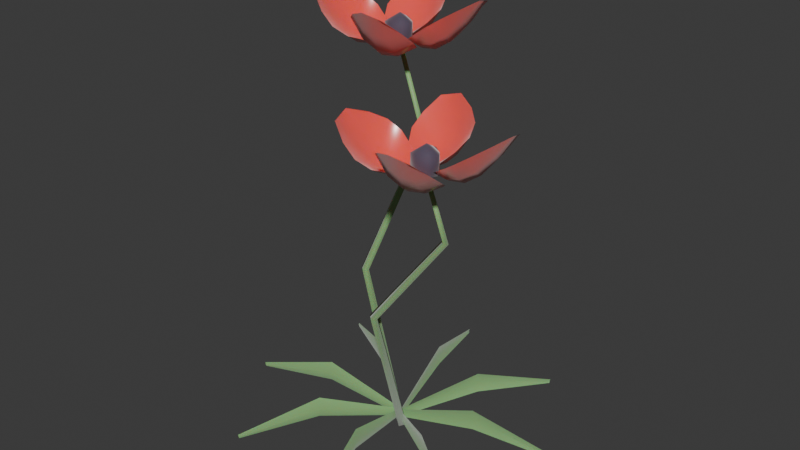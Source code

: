 # Source: flower_corn_poppy.blend  (saved by Blender 5.2.44; exported with 4.5.12 LTS)
import bpy
from mathutils import Matrix  # noqa: F401  (used for matrix-valued properties, if any)

bpy.ops.wm.read_factory_settings(use_empty=True)
scene = bpy.context.scene
scene.name = 'Scene'

# ---- collections
col_collection = bpy.data.collections.new('Collection'); scene.collection.children.link(col_collection)

# ---- materials (node trees are filled in below, after node groups)
mat_m_poppy_stem = bpy.data.materials.new('M_Poppy_Stem')
mat_m_poppy_eye = bpy.data.materials.new('M_Poppy_Eye')
mat_m_poppy_petals = bpy.data.materials.new('M_Poppy_Petals')

# ---- material node trees
mat_m_poppy_stem.use_nodes = True; mat_m_poppy_stem.node_tree.nodes.clear()
_N = mat_m_poppy_stem.node_tree.nodes; _L = mat_m_poppy_stem.node_tree.links
n0 = _N.new('ShaderNodeBsdfPrincipled'); n0.name = 'Principled BSDF'; n0.location = (200, 0)
n0.inputs[0].default_value = (0.25, 0.48, 0.18, 1.0)
n0.inputs[2].default_value = 0.55
n0.inputs[8].default_value = 0.3
n0.inputs[10].default_value = 0.03
n0.inputs[24].default_value = 0.4
n1 = _N.new('ShaderNodeOutputMaterial'); n1.name = 'Material Output'; n1.location = (500, 0)
_L.new(n0.outputs[0], n1.inputs[0])
n1.is_active_output = True
mat_m_poppy_eye.use_nodes = True; mat_m_poppy_eye.node_tree.nodes.clear()
_N = mat_m_poppy_eye.node_tree.nodes; _L = mat_m_poppy_eye.node_tree.links
n0 = _N.new('ShaderNodeBsdfPrincipled'); n0.name = 'Principled BSDF'; n0.location = (200, 0)
n0.inputs[0].default_value = (0.08, 0.06, 0.1, 1.0)
n0.inputs[2].default_value = 0.8
n0.inputs[8].default_value = 0.1
n0.inputs[10].default_value = 0.03
n0.inputs[24].default_value = 0.4
n1 = _N.new('ShaderNodeOutputMaterial'); n1.name = 'Material Output'; n1.location = (500, 0)
_L.new(n0.outputs[0], n1.inputs[0])
n1.is_active_output = True
mat_m_poppy_petals.use_nodes = True; mat_m_poppy_petals.node_tree.nodes.clear()
_N = mat_m_poppy_petals.node_tree.nodes; _L = mat_m_poppy_petals.node_tree.links
n0 = _N.new('ShaderNodeBsdfPrincipled'); n0.name = 'Principled BSDF'; n0.location = (200, 0)
n0.inputs[0].default_value = (0.92, 0.1, 0.08, 1.0)
n0.inputs[2].default_value = 0.25
n0.inputs[8].default_value = 0.7
n0.inputs[9].default_value = (0.1425, 0.07, 0.0025)
n0.inputs[10].default_value = 0.03
n0.inputs[24].default_value = 0.4
n1 = _N.new('ShaderNodeOutputMaterial'); n1.name = 'Material Output'; n1.location = (500, 0)
_L.new(n0.outputs[0], n1.inputs[0])
n1.is_active_output = True

# ---- world
world_world = bpy.data.worlds.new('World'); scene.world = world_world
world_world.use_nodes = True; world_world.node_tree.nodes.clear()
_N = world_world.node_tree.nodes; _L = world_world.node_tree.links
n0 = _N.new('ShaderNodeOutputWorld'); n0.name = 'World Output'; n0.location = (200, 100)
n1 = _N.new('ShaderNodeBackground'); n1.name = 'Background'; n1.location = (-200, 100)
n1.inputs[0].default_value = (0.05088, 0.05088, 0.05088, 1.0)
_L.new(n1.outputs[0], n0.inputs[0])
n0.is_active_output = True
world_world.color = (0.05088, 0.05088, 0.05088)
world_world.sun_shadow_jitter_overblur = 0.0

# ---- meshes
me_flora_corn_poppy_mesh = bpy.data.meshes.new('Flora_Corn_Poppy_Mesh')
me_flora_corn_poppy_mesh.from_pydata([(-0.009635, 0.0, -0.002676), (-5.9e-19, -0.01, -1.639e-19), (0.009635, -1.225e-18, 0.002676), (1.77e-18, 0.01, 4.917e-19), (-0.08797, 0.0, 0.2887), (-0.08, -0.008, 0.288), (-0.07203, -9.797e-19, 0.2873), (-0.08, 0.008, 0.288), (0.0441, 0.0, 0.5771), (0.05, -0.006, 0.576), (0.0559, -7.348e-19, 0.5749), (0.05, 0.006, 0.576), (-0.004723, 0.0, 0.7184), (-2.892e-19, -0.005, 0.72), (0.004723, -6.123e-19, 0.7216), (8.677e-19, 0.005, 0.72), (0.0, 0.0, 0.0), (0.0, 0.0, 0.72), (0.0, 0.0, 0.77), (0.0, 0.0, 0.71), (0.02273, 0.0, 0.7558), (0.01396, 0.01396, 0.7537), (1.425e-18, 0.02327, 0.7561), (-0.01504, 0.01504, 0.7547), (-0.02057, 2.519e-18, 0.7542), (-0.01666, -0.01666, 0.7563), (-3.679e-18, -0.02003, 0.7539), (0.01558, -0.01558, 0.7553), (0.02273, 0.0, 0.7243), (0.01396, 0.01396, 0.7263), (1.425e-18, 0.02327, 0.7239), (-0.01504, 0.01504, 0.7253), (-0.02057, 2.519e-18, 0.7258), (-0.01666, -0.01666, 0.7237), (-3.679e-18, -0.02003, 0.7261), (0.01558, -0.01558, 0.7247), (0.01033, 0.01507, 0.7235), (0.01159, 0.009878, 0.7248), (0.01285, 0.00469, 0.7262), (0.01411, -0.0004969, 0.7275), (0.01537, -0.005684, 0.7288), (0.02708, 0.04585, 0.7295), (0.03234, 0.02595, 0.7187), (0.03674, 0.008385, 0.7179), (0.04029, -0.006834, 0.7271), (0.04298, -0.01971, 0.7463), (0.04527, 0.07051, 0.7388), (0.05325, 0.04048, 0.7208), (0.05984, 0.01424, 0.7189), (0.06506, -0.008202, 0.7332), (0.06888, -0.02685, 0.7637), (0.06663, 0.08192, 0.7529), (0.07489, 0.05072, 0.7352), (0.08177, 0.02331, 0.7336), (0.08727, -0.0003013, 0.7482), (0.09138, -0.02012, 0.7789), (0.09133, 0.07941, 0.7718), (0.09736, 0.05632, 0.7618), (0.1025, 0.03557, 0.7619), (0.1069, 0.01717, 0.7719), (0.1103, 0.001108, 0.7918), (0.1186, 0.06628, 0.7947), (0.1206, 0.05809, 0.7968), (0.1225, 0.0499, 0.7989), (0.1245, 0.04171, 0.801), (0.1265, 0.03352, 0.8031), (-0.01507, 0.01033, 0.7235), (-0.009878, 0.01159, 0.7248), (-0.00469, 0.01285, 0.7262), (0.0004969, 0.01411, 0.7275), (0.005684, 0.01537, 0.7288), (-0.04585, 0.02708, 0.7295), (-0.02595, 0.03234, 0.7187), (-0.008385, 0.03674, 0.7179), (0.006834, 0.04029, 0.7271), (0.01971, 0.04298, 0.7463), (-0.07051, 0.04527, 0.7388), (-0.04048, 0.05325, 0.7208), (-0.01424, 0.05984, 0.7189), (0.008202, 0.06506, 0.7332), (0.02685, 0.06888, 0.7637), (-0.08192, 0.06663, 0.7529), (-0.05072, 0.07489, 0.7352), (-0.02331, 0.08177, 0.7336), (0.0003013, 0.08727, 0.7482), (0.02012, 0.09138, 0.7789), (-0.07941, 0.09133, 0.7718), (-0.05632, 0.09736, 0.7618), (-0.03557, 0.1025, 0.7619), (-0.01717, 0.1069, 0.7719), (-0.001108, 0.1103, 0.7918), (-0.06628, 0.1186, 0.7947), (-0.05809, 0.1206, 0.7968), (-0.0499, 0.1225, 0.7989), (-0.04171, 0.1245, 0.801), (-0.03352, 0.1265, 0.8031), (-0.01033, -0.01507, 0.7235), (-0.01159, -0.009878, 0.7248), (-0.01285, -0.00469, 0.7262), (-0.01411, 0.0004969, 0.7275), (-0.01537, 0.005684, 0.7288), (-0.02708, -0.04585, 0.7295), (-0.03234, -0.02595, 0.7187), (-0.03674, -0.008385, 0.7179), (-0.04029, 0.006834, 0.7271), (-0.04298, 0.01971, 0.7463), (-0.04527, -0.07051, 0.7388), (-0.05325, -0.04048, 0.7208), (-0.05984, -0.01424, 0.7189), (-0.06506, 0.008202, 0.7332), (-0.06888, 0.02685, 0.7637), (-0.06663, -0.08192, 0.7529), (-0.07489, -0.05072, 0.7352), (-0.08177, -0.02331, 0.7336), (-0.08727, 0.0003013, 0.7482), (-0.09138, 0.02012, 0.7789), (-0.09133, -0.07941, 0.7718), (-0.09736, -0.05632, 0.7618), (-0.1025, -0.03557, 0.7619), (-0.1069, -0.01717, 0.7719), (-0.1103, -0.001108, 0.7918), (-0.1186, -0.06628, 0.7947), (-0.1206, -0.05809, 0.7968), (-0.1225, -0.0499, 0.7989), (-0.1245, -0.04171, 0.801), (-0.1265, -0.03352, 0.8031), (0.01507, -0.01033, 0.7235), (0.009878, -0.01159, 0.7248), (0.00469, -0.01285, 0.7262), (-0.0004969, -0.01411, 0.7275), (-0.005684, -0.01537, 0.7288), (0.04585, -0.02708, 0.7295), (0.02595, -0.03234, 0.7187), (0.008385, -0.03674, 0.7179), (-0.006834, -0.04029, 0.7271), (-0.01971, -0.04298, 0.7463), (0.07051, -0.04527, 0.7388), (0.04048, -0.05325, 0.7208), (0.01424, -0.05984, 0.7189), (-0.008202, -0.06506, 0.7332), (-0.02685, -0.06888, 0.7637), (0.08192, -0.06663, 0.7529), (0.05072, -0.07489, 0.7352), (0.02331, -0.08177, 0.7336), (-0.0003013, -0.08727, 0.7482), (-0.02012, -0.09138, 0.7789), (0.07941, -0.09133, 0.7718), (0.05632, -0.09736, 0.7618), (0.03557, -0.1025, 0.7619), (0.01717, -0.1069, 0.7719), (0.001108, -0.1103, 0.7918), (0.06628, -0.1186, 0.7947), (0.05809, -0.1206, 0.7968), (0.0499, -0.1225, 0.7989), (0.04171, -0.1245, 0.801), (0.03352, -0.1265, 0.8031), (0.005112, -0.012, -0.001492), (0.01523, -0.02188, -0.0015), (0.02489, -0.012, 0.001492), (0.01477, -0.002116, 0.0015), (-0.0276, -0.04868, 0.2344), (-0.01977, -0.05586, 0.2305), (-0.0124, -0.04732, 0.2296), (-0.02023, -0.04014, 0.2335), (0.1646, -0.09665, 0.4665), (0.1701, -0.1019, 0.4627), (0.1754, -0.09535, 0.4615), (0.1699, -0.09014, 0.4653), (0.1451, -0.12, 0.5792), (0.1501, -0.1249, 0.579), (0.1549, -0.12, 0.5808), (0.1499, -0.1151, 0.581), (0.015, -0.012, 0.0), (0.15, -0.12, 0.58), (0.15, -0.12, 0.63), (0.15, -0.12, 0.57), (0.1727, -0.12, 0.6157), (0.164, -0.106, 0.6137), (0.15, -0.09673, 0.6161), (0.135, -0.105, 0.6147), (0.1294, -0.12, 0.6142), (0.1333, -0.1367, 0.6163), (0.15, -0.14, 0.6139), (0.1656, -0.1356, 0.6153), (0.1727, -0.12, 0.5842), (0.164, -0.106, 0.5863), (0.15, -0.09673, 0.5839), (0.135, -0.105, 0.5853), (0.1294, -0.12, 0.5857), (0.1333, -0.1367, 0.5837), (0.15, -0.14, 0.5861), (0.1656, -0.1356, 0.5847), (0.1603, -0.1049, 0.5835), (0.1616, -0.1101, 0.5848), (0.1628, -0.1153, 0.5862), (0.1641, -0.1205, 0.5875), (0.1654, -0.1257, 0.5888), (0.1771, -0.07415, 0.5895), (0.1823, -0.09405, 0.5787), (0.1867, -0.1116, 0.5779), (0.1903, -0.1268, 0.5871), (0.193, -0.1397, 0.6063), (0.1953, -0.04949, 0.5988), (0.2032, -0.07952, 0.5808), (0.2098, -0.1058, 0.5789), (0.2151, -0.1282, 0.5932), (0.2189, -0.1469, 0.6237), (0.2166, -0.03808, 0.6129), (0.2249, -0.06928, 0.5952), (0.2318, -0.09669, 0.5936), (0.2373, -0.1203, 0.6082), (0.2414, -0.1401, 0.6389), (0.2413, -0.04059, 0.6318), (0.2474, -0.06368, 0.6218), (0.2525, -0.08443, 0.6219), (0.2569, -0.1028, 0.6319), (0.2603, -0.1189, 0.6518), (0.2686, -0.05372, 0.6547), (0.2706, -0.06191, 0.6568), (0.2725, -0.0701, 0.6589), (0.2745, -0.07829, 0.661), (0.2765, -0.08648, 0.6631), (0.1349, -0.1097, 0.5835), (0.1401, -0.1084, 0.5848), (0.1453, -0.1072, 0.5862), (0.1505, -0.1059, 0.5875), (0.1557, -0.1046, 0.5888), (0.1041, -0.09292, 0.5895), (0.1241, -0.08766, 0.5787), (0.1416, -0.08326, 0.5779), (0.1568, -0.07971, 0.5871), (0.1697, -0.07702, 0.6063), (0.07949, -0.07473, 0.5988), (0.1095, -0.06675, 0.5808), (0.1358, -0.06016, 0.5789), (0.1582, -0.05494, 0.5932), (0.1769, -0.05112, 0.6237), (0.06808, -0.05337, 0.6129), (0.09928, -0.04511, 0.5952), (0.1267, -0.03823, 0.5936), (0.1503, -0.03273, 0.6082), (0.1701, -0.02862, 0.6389), (0.07059, -0.02867, 0.6318), (0.09368, -0.02264, 0.6218), (0.1144, -0.01746, 0.6219), (0.1328, -0.01314, 0.6319), (0.1489, -0.009676, 0.6518), (0.08372, -0.001424, 0.6547), (0.09191, 0.0005622, 0.6568), (0.1001, 0.002549, 0.6589), (0.1083, 0.004535, 0.661), (0.1165, 0.006522, 0.6631), (0.1397, -0.1351, 0.5835), (0.1384, -0.1299, 0.5848), (0.1372, -0.1247, 0.5862), (0.1359, -0.1195, 0.5875), (0.1346, -0.1143, 0.5888), (0.1229, -0.1659, 0.5895), (0.1177, -0.1459, 0.5787), (0.1133, -0.1284, 0.5779), (0.1097, -0.1132, 0.5871), (0.107, -0.1003, 0.6063), (0.1047, -0.1905, 0.5988), (0.09675, -0.1605, 0.5808), (0.09016, -0.1342, 0.5789), (0.08494, -0.1118, 0.5932), (0.08112, -0.09315, 0.6237), (0.08337, -0.2019, 0.6129), (0.07511, -0.1707, 0.5952), (0.06823, -0.1433, 0.5936), (0.06273, -0.1197, 0.6082), (0.05862, -0.09988, 0.6389), (0.05867, -0.1994, 0.6318), (0.05264, -0.1763, 0.6218), (0.04746, -0.1556, 0.6219), (0.04314, -0.1372, 0.6319), (0.03968, -0.1211, 0.6518), (0.03142, -0.1863, 0.6547), (0.02944, -0.1781, 0.6568), (0.02745, -0.1699, 0.6589), (0.02546, -0.1617, 0.661), (0.02348, -0.1535, 0.6631), (0.1651, -0.1303, 0.5835), (0.1599, -0.1316, 0.5848), (0.1547, -0.1328, 0.5862), (0.1495, -0.1341, 0.5875), (0.1443, -0.1354, 0.5888), (0.1959, -0.1471, 0.5895), (0.1759, -0.1523, 0.5787), (0.1584, -0.1567, 0.5779), (0.1432, -0.1603, 0.5871), (0.1303, -0.163, 0.6063), (0.2205, -0.1653, 0.5988), (0.1905, -0.1732, 0.5808), (0.1642, -0.1798, 0.5789), (0.1418, -0.1851, 0.5932), (0.1231, -0.1889, 0.6237), (0.2319, -0.1866, 0.6129), (0.2007, -0.1949, 0.5952), (0.1733, -0.2018, 0.5936), (0.1497, -0.2073, 0.6082), (0.1299, -0.2114, 0.6389), (0.2294, -0.2113, 0.6318), (0.2063, -0.2174, 0.6218), (0.1856, -0.2225, 0.6219), (0.1672, -0.2269, 0.6319), (0.1511, -0.2303, 0.6518), (0.2163, -0.2386, 0.6547), (0.2081, -0.2406, 0.6568), (0.1999, -0.2425, 0.6589), (0.1917, -0.2445, 0.661), (0.1835, -0.2465, 0.6631), (-0.001497, -0.002344, 0.01725), (0.0, 0.0, 0.01), (0.002291, -0.001576, 0.002753), (0.1475, 0.02379, 0.06999), (0.147, 0.0298, 0.05), (0.1489, 0.02405, 0.03001), (0.295, 0.05878, 0.02392), (0.294, 0.0596, 0.02), (0.2934, 0.05846, 0.01608), (0.0005992, -0.002716, 0.01725), (0.0, 0.0, 0.01), (0.002735, 0.0005056, 0.002753), (0.08751, 0.1212, 0.06999), (0.08288, 0.125, 0.05), (0.08825, 0.1223, 0.03001), (0.167, 0.2501, 0.02392), (0.1658, 0.25, 0.02), (0.1662, 0.2488, 0.01608), (0.002344, -0.001497, 0.01725), (0.0, 0.0, 0.01), (0.001576, 0.002291, 0.002753), (-0.02379, 0.1475, 0.06999), (-0.0298, 0.147, 0.05), (-0.02405, 0.1489, 0.03001), (-0.05878, 0.295, 0.02392), (-0.0596, 0.294, 0.02), (-0.05846, 0.2934, 0.01608), (0.002716, 0.0005992, 0.01725), (0.0, 0.0, 0.01), (-0.0005056, 0.002735, 0.002753), (-0.1212, 0.08751, 0.06999), (-0.125, 0.08288, 0.05), (-0.1223, 0.08825, 0.03001), (-0.2501, 0.167, 0.02392), (-0.25, 0.1658, 0.02), (-0.2488, 0.1662, 0.01608), (0.001497, 0.002344, 0.01725), (0.0, 0.0, 0.01), (-0.002291, 0.001576, 0.002753), (-0.1475, -0.02379, 0.06999), (-0.147, -0.0298, 0.05), (-0.1489, -0.02405, 0.03001), (-0.295, -0.05878, 0.02392), (-0.294, -0.0596, 0.02), (-0.2934, -0.05846, 0.01608), (-0.0005992, 0.002716, 0.01725), (0.0, 0.0, 0.01), (-0.002735, -0.0005056, 0.002753), (-0.08751, -0.1212, 0.06999), (-0.08288, -0.125, 0.05), (-0.08825, -0.1223, 0.03001), (-0.167, -0.2501, 0.02392), (-0.1658, -0.25, 0.02), (-0.1662, -0.2488, 0.01608), (-0.002344, 0.001497, 0.01725), (0.0, 0.0, 0.01), (-0.001576, -0.002291, 0.002753), (0.02379, -0.1475, 0.06999), (0.0298, -0.147, 0.05), (0.02405, -0.1489, 0.03001), (0.05878, -0.295, 0.02392), (0.0596, -0.294, 0.02), (0.05846, -0.2934, 0.01608), (-0.002716, -0.0005992, 0.01725), (0.0, 0.0, 0.01), (0.0005056, -0.002735, 0.002753), (0.1212, -0.08751, 0.06999), (0.125, -0.08288, 0.05), (0.1223, -0.08825, 0.03001), (0.2501, -0.167, 0.02392), (0.25, -0.1658, 0.02), (0.2488, -0.1662, 0.01608)], [], [(0, 1, 5, 4), (1, 2, 6, 5), (2, 3, 7, 6), (3, 0, 4, 7), (4, 5, 9, 8), (5, 6, 10, 9), (6, 7, 11, 10), (7, 4, 8, 11), (8, 9, 13, 12), (9, 10, 14, 13), (10, 11, 15, 14), (11, 8, 12, 15), (16, 1, 0), (16, 2, 1), (16, 3, 2), (16, 0, 3), (17, 12, 13), (17, 13, 14), (17, 14, 15), (17, 15, 12), (18, 20, 21), (18, 21, 22), (18, 22, 23), (18, 23, 24), (18, 24, 25), (18, 25, 26), (18, 26, 27), (18, 27, 20), (20, 28, 29, 21), (21, 29, 30, 22), (22, 30, 31, 23), (23, 31, 32, 24), (24, 32, 33, 25), (25, 33, 34, 26), (26, 34, 35, 27), (27, 35, 28, 20), (19, 29, 28), (19, 30, 29), (19, 31, 30), (19, 32, 31), (19, 33, 32), (19, 34, 33), (19, 35, 34), (19, 28, 35), (36, 37, 42, 41), (37, 38, 43, 42), (38, 39, 44, 43), (39, 40, 45, 44), (41, 42, 47, 46), (42, 43, 48, 47), (43, 44, 49, 48), (44, 45, 50, 49), (46, 47, 52, 51), (47, 48, 53, 52), (48, 49, 54, 53), (49, 50, 55, 54), (51, 52, 57, 56), (52, 53, 58, 57), (53, 54, 59, 58), (54, 55, 60, 59), (56, 57, 62, 61), (57, 58, 63, 62), (58, 59, 64, 63), (59, 60, 65, 64), (66, 67, 72, 71), (67, 68, 73, 72), (68, 69, 74, 73), (69, 70, 75, 74), (71, 72, 77, 76), (72, 73, 78, 77), (73, 74, 79, 78), (74, 75, 80, 79), (76, 77, 82, 81), (77, 78, 83, 82), (78, 79, 84, 83), (79, 80, 85, 84), (81, 82, 87, 86), (82, 83, 88, 87), (83, 84, 89, 88), (84, 85, 90, 89), (86, 87, 92, 91), (87, 88, 93, 92), (88, 89, 94, 93), (89, 90, 95, 94), (96, 97, 102, 101), (97, 98, 103, 102), (98, 99, 104, 103), (99, 100, 105, 104), (101, 102, 107, 106), (102, 103, 108, 107), (103, 104, 109, 108), (104, 105, 110, 109), (106, 107, 112, 111), (107, 108, 113, 112), (108, 109, 114, 113), (109, 110, 115, 114), (111, 112, 117, 116), (112, 113, 118, 117), (113, 114, 119, 118), (114, 115, 120, 119), (116, 117, 122, 121), (117, 118, 123, 122), (118, 119, 124, 123), (119, 120, 125, 124), (126, 127, 132, 131), (127, 128, 133, 132), (128, 129, 134, 133), (129, 130, 135, 134), (131, 132, 137, 136), (132, 133, 138, 137), (133, 134, 139, 138), (134, 135, 140, 139), (136, 137, 142, 141), (137, 138, 143, 142), (138, 139, 144, 143), (139, 140, 145, 144), (141, 142, 147, 146), (142, 143, 148, 147), (143, 144, 149, 148), (144, 145, 150, 149), (146, 147, 152, 151), (147, 148, 153, 152), (148, 149, 154, 153), (149, 150, 155, 154), (156, 157, 161, 160), (157, 158, 162, 161), (158, 159, 163, 162), (159, 156, 160, 163), (160, 161, 165, 164), (161, 162, 166, 165), (162, 163, 167, 166), (163, 160, 164, 167), (164, 165, 169, 168), (165, 166, 170, 169), (166, 167, 171, 170), (167, 164, 168, 171), (172, 157, 156), (172, 158, 157), (172, 159, 158), (172, 156, 159), (173, 168, 169), (173, 169, 170), (173, 170, 171), (173, 171, 168), (174, 176, 177), (174, 177, 178), (174, 178, 179), (174, 179, 180), (174, 180, 181), (174, 181, 182), (174, 182, 183), (174, 183, 176), (176, 184, 185, 177), (177, 185, 186, 178), (178, 186, 187, 179), (179, 187, 188, 180), (180, 188, 189, 181), (181, 189, 190, 182), (182, 190, 191, 183), (183, 191, 184, 176), (175, 185, 184), (175, 186, 185), (175, 187, 186), (175, 188, 187), (175, 189, 188), (175, 190, 189), (175, 191, 190), (175, 184, 191), (192, 193, 198, 197), (193, 194, 199, 198), (194, 195, 200, 199), (195, 196, 201, 200), (197, 198, 203, 202), (198, 199, 204, 203), (199, 200, 205, 204), (200, 201, 206, 205), (202, 203, 208, 207), (203, 204, 209, 208), (204, 205, 210, 209), (205, 206, 211, 210), (207, 208, 213, 212), (208, 209, 214, 213), (209, 210, 215, 214), (210, 211, 216, 215), (212, 213, 218, 217), (213, 214, 219, 218), (214, 215, 220, 219), (215, 216, 221, 220), (222, 223, 228, 227), (223, 224, 229, 228), (224, 225, 230, 229), (225, 226, 231, 230), (227, 228, 233, 232), (228, 229, 234, 233), (229, 230, 235, 234), (230, 231, 236, 235), (232, 233, 238, 237), (233, 234, 239, 238), (234, 235, 240, 239), (235, 236, 241, 240), (237, 238, 243, 242), (238, 239, 244, 243), (239, 240, 245, 244), (240, 241, 246, 245), (242, 243, 248, 247), (243, 244, 249, 248), (244, 245, 250, 249), (245, 246, 251, 250), (252, 253, 258, 257), (253, 254, 259, 258), (254, 255, 260, 259), (255, 256, 261, 260), (257, 258, 263, 262), (258, 259, 264, 263), (259, 260, 265, 264), (260, 261, 266, 265), (262, 263, 268, 267), (263, 264, 269, 268), (264, 265, 270, 269), (265, 266, 271, 270), (267, 268, 273, 272), (268, 269, 274, 273), (269, 270, 275, 274), (270, 271, 276, 275), (272, 273, 278, 277), (273, 274, 279, 278), (274, 275, 280, 279), (275, 276, 281, 280), (282, 283, 288, 287), (283, 284, 289, 288), (284, 285, 290, 289), (285, 286, 291, 290), (287, 288, 293, 292), (288, 289, 294, 293), (289, 290, 295, 294), (290, 291, 296, 295), (292, 293, 298, 297), (293, 294, 299, 298), (294, 295, 300, 299), (295, 296, 301, 300), (297, 298, 303, 302), (298, 299, 304, 303), (299, 300, 305, 304), (300, 301, 306, 305), (302, 303, 308, 307), (303, 304, 309, 308), (304, 305, 310, 309), (305, 306, 311, 310), (312, 313, 316, 315), (313, 314, 317, 316), (315, 316, 319, 318), (316, 317, 320, 319), (321, 322, 325, 324), (322, 323, 326, 325), (324, 325, 328, 327), (325, 326, 329, 328), (330, 331, 334, 333), (331, 332, 335, 334), (333, 334, 337, 336), (334, 335, 338, 337), (339, 340, 343, 342), (340, 341, 344, 343), (342, 343, 346, 345), (343, 344, 347, 346), (348, 349, 352, 351), (349, 350, 353, 352), (351, 352, 355, 354), (352, 353, 356, 355), (357, 358, 361, 360), (358, 359, 362, 361), (360, 361, 364, 363), (361, 362, 365, 364), (366, 367, 370, 369), (367, 368, 371, 370), (369, 370, 373, 372), (370, 371, 374, 373), (375, 376, 379, 378), (376, 377, 380, 379), (378, 379, 382, 381), (379, 380, 383, 382)])
me_flora_corn_poppy_mesh.polygons.foreach_set('use_smooth', [True] * 280)
me_flora_corn_poppy_mesh.polygons.foreach_set('material_index', [0, 0, 0, 0, 0, 0, 0, 0, 0, 0, 0, 0, 0, 0, 0, 0, 0, 0, 0, 0, 1, 1, 1, 1, 1, 1, 1, 1, 1, 1, 1, 1, 1, 1, 1, 1, 1, 1, 1, 1, 1, 1, 1, 1, 2, 2, 2, 2, 2, 2, 2, 2, 2, 2, 2, 2, 2, 2, 2, 2, 2, 2, 2, 2, 2, 2, 2, 2, 2, 2, 2, 2, 2, 2, 2, 2, 2, 2, 2, 2, 2, 2, 2, 2, 2, 2, 2, 2, 2, 2, 2, 2, 2, 2, 2, 2, 2, 2, 2, 2, 2, 2, 2, 2, 2, 2, 2, 2, 2, 2, 2, 2, 2, 2, 2, 2, 2, 2, 2, 2, 2, 2, 2, 2, 0, 0, 0, 0, 0, 0, 0, 0, 0, 0, 0, 0, 0, 0, 0, 0, 0, 0, 0, 0, 1, 1, 1, 1, 1, 1, 1, 1, 1, 1, 1, 1, 1, 1, 1, 1, 1, 1, 1, 1, 1, 1, 1, 1, 2, 2, 2, 2, 2, 2, 2, 2, 2, 2, 2, 2, 2, 2, 2, 2, 2, 2, 2, 2, 2, 2, 2, 2, 2, 2, 2, 2, 2, 2, 2, 2, 2, 2, 2, 2, 2, 2, 2, 2, 2, 2, 2, 2, 2, 2, 2, 2, 2, 2, 2, 2, 2, 2, 2, 2, 2, 2, 2, 2, 2, 2, 2, 2, 2, 2, 2, 2, 2, 2, 2, 2, 2, 2, 2, 2, 2, 2, 2, 2, 0, 0, 0, 0, 0, 0, 0, 0, 0, 0, 0, 0, 0, 0, 0, 0, 0, 0, 0, 0, 0, 0, 0, 0, 0, 0, 0, 0, 0, 0, 0, 0])
me_flora_corn_poppy_mesh.materials.append(mat_m_poppy_stem)
me_flora_corn_poppy_mesh.materials.append(mat_m_poppy_eye)
me_flora_corn_poppy_mesh.materials.append(mat_m_poppy_petals)
me_flora_corn_poppy_mesh.update()

# ---- objects
ob_flora_corn_poppy = bpy.data.objects.new('Flora_Corn_Poppy', me_flora_corn_poppy_mesh)

# ---- transforms, parenting, visibility, modifiers, constraints
ob_flora_corn_poppy.location = (0.0, 0.0, 0.0)

# ---- collection membership
scene.collection.objects.link(ob_flora_corn_poppy)

# ---- scene / render settings (as saved in the file)
scene.frame_start = 1; scene.frame_end = 250; scene.frame_set(1)
scene.render.engine = 'BLENDER_EEVEE_NEXT'
scene.render.bake_bias = 0.0
scene.render.bake_samples = 0
scene.render.compositor_device = 'GPU'
scene.eevee.use_volume_custom_range = False
scene.eevee.fast_gi_thickness_near = 0.1
scene.eevee.fast_gi_thickness_far = 0.0
scene.eevee.ray_tracing_options.screen_trace_thickness = 0.1
bpy.context.view_layer.update()

# ---- added for rendering (the .blend has no active camera and no usable light): camera, sun
cam_auto = bpy.data.cameras.new('AutoCamera')
cam_auto.lens = 50.0
cam_auto.sensor_width = 36.0
cam_auto.clip_end = 1000.0
ob_auto_camera = bpy.data.objects.new('AutoCamera', cam_auto)
scene.collection.objects.link(ob_auto_camera)
ob_auto_camera.location = (1.07318, -1.28782, 1.25875)
ob_auto_camera.rotation_euler = (1.09748, -7.21219e-08, 0.694738)
scene.camera = ob_auto_camera
light_auto_sun = bpy.data.lights.new('AutoSun', 'SUN')
light_auto_sun.energy = 3.0
light_auto_sun.angle = 0.0523599
ob_auto_sun = bpy.data.objects.new('AutoSun', light_auto_sun)
scene.collection.objects.link(ob_auto_sun)
ob_auto_sun.rotation_euler = (0.872665, 0.174533, 0.523599)
bpy.context.view_layer.update()
